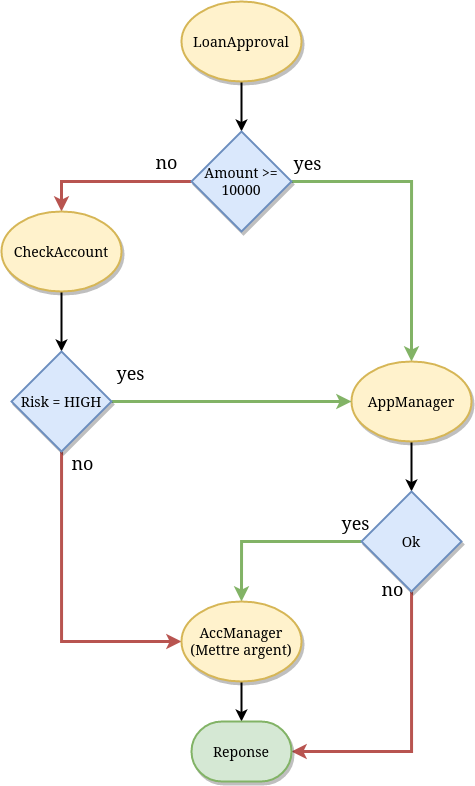

The diagram above was exported from draw.io. Its source (the exported page's mxGraphModel, read from the mxfile embedded in the PNG):
<mxGraphModel dx="1673" dy="879" grid="1" gridSize="10" guides="1" tooltips="1" connect="1" arrows="1" fold="1" page="1" pageScale="1" pageWidth="850" pageHeight="1100" math="0" shadow="0">
  <root>
    <mxCell id="0" />
    <mxCell id="1" parent="0" />
    <mxCell id="wh1CbyR9HccDlOv85OdS-3" style="edgeStyle=orthogonalEdgeStyle;rounded=0;orthogonalLoop=1;jettySize=auto;html=1;entryX=0.5;entryY=0;entryDx=0;entryDy=0;entryPerimeter=0;strokeWidth=2;" edge="1" parent="1" source="wh1CbyR9HccDlOv85OdS-1" target="wh1CbyR9HccDlOv85OdS-2">
      <mxGeometry relative="1" as="geometry" />
    </mxCell>
    <mxCell id="wh1CbyR9HccDlOv85OdS-1" value="&lt;div style=&quot;font-size: 14px;&quot;&gt;LoanApproval&lt;/div&gt;" style="ellipse;whiteSpace=wrap;html=1;fillColor=#fff2cc;strokeColor=#d6b656;shadow=1;fontSize=14;strokeWidth=2;" vertex="1" parent="1">
      <mxGeometry x="360" y="200" width="120" height="80" as="geometry" />
    </mxCell>
    <mxCell id="wh1CbyR9HccDlOv85OdS-6" style="edgeStyle=orthogonalEdgeStyle;rounded=0;orthogonalLoop=1;jettySize=auto;html=1;fillColor=#d5e8d4;strokeColor=#82b366;strokeWidth=3;" edge="1" parent="1" source="wh1CbyR9HccDlOv85OdS-2" target="wh1CbyR9HccDlOv85OdS-5">
      <mxGeometry relative="1" as="geometry" />
    </mxCell>
    <mxCell id="wh1CbyR9HccDlOv85OdS-9" value="yes" style="edgeLabel;html=1;align=center;verticalAlign=middle;resizable=0;points=[];fontSize=18;" vertex="1" connectable="0" parent="wh1CbyR9HccDlOv85OdS-6">
      <mxGeometry x="-0.8286" relative="1" as="geometry">
        <mxPoint x="-10" y="-20" as="offset" />
      </mxGeometry>
    </mxCell>
    <mxCell id="wh1CbyR9HccDlOv85OdS-8" style="edgeStyle=orthogonalEdgeStyle;rounded=0;orthogonalLoop=1;jettySize=auto;html=1;entryX=0.5;entryY=0;entryDx=0;entryDy=0;fillColor=#f8cecc;strokeColor=#b85450;strokeWidth=3;" edge="1" parent="1" source="wh1CbyR9HccDlOv85OdS-2" target="wh1CbyR9HccDlOv85OdS-7">
      <mxGeometry relative="1" as="geometry" />
    </mxCell>
    <mxCell id="wh1CbyR9HccDlOv85OdS-2" value="&lt;div style=&quot;font-size: 14px;&quot;&gt;Amount &amp;gt;= 10000&lt;/div&gt;" style="strokeWidth=2;html=1;shape=mxgraph.flowchart.decision;whiteSpace=wrap;fillColor=#dae8fc;strokeColor=#6c8ebf;shadow=1;fontSize=14;" vertex="1" parent="1">
      <mxGeometry x="370" y="330" width="100" height="100" as="geometry" />
    </mxCell>
    <mxCell id="wh1CbyR9HccDlOv85OdS-38" style="edgeStyle=orthogonalEdgeStyle;rounded=0;orthogonalLoop=1;jettySize=auto;html=1;entryX=0.5;entryY=0;entryDx=0;entryDy=0;entryPerimeter=0;fontSize=14;strokeWidth=2;" edge="1" parent="1" source="wh1CbyR9HccDlOv85OdS-5" target="wh1CbyR9HccDlOv85OdS-27">
      <mxGeometry relative="1" as="geometry" />
    </mxCell>
    <mxCell id="wh1CbyR9HccDlOv85OdS-5" value="&lt;div style=&quot;font-size: 14px;&quot;&gt;AppManager&lt;/div&gt;" style="ellipse;whiteSpace=wrap;html=1;fillColor=#fff2cc;strokeColor=#d6b656;shadow=1;fontSize=14;strokeWidth=2;" vertex="1" parent="1">
      <mxGeometry x="530" y="560" width="120" height="80" as="geometry" />
    </mxCell>
    <mxCell id="wh1CbyR9HccDlOv85OdS-11" style="edgeStyle=orthogonalEdgeStyle;rounded=0;orthogonalLoop=1;jettySize=auto;html=1;entryX=0.5;entryY=0;entryDx=0;entryDy=0;entryPerimeter=0;strokeWidth=2;" edge="1" parent="1" source="wh1CbyR9HccDlOv85OdS-7" target="wh1CbyR9HccDlOv85OdS-10">
      <mxGeometry relative="1" as="geometry" />
    </mxCell>
    <mxCell id="wh1CbyR9HccDlOv85OdS-7" value="CheckAccount" style="ellipse;whiteSpace=wrap;html=1;fillColor=#fff2cc;strokeColor=#d6b656;shadow=1;fontSize=14;strokeWidth=2;" vertex="1" parent="1">
      <mxGeometry x="180" y="410" width="120" height="80" as="geometry" />
    </mxCell>
    <mxCell id="wh1CbyR9HccDlOv85OdS-12" style="edgeStyle=orthogonalEdgeStyle;rounded=0;orthogonalLoop=1;jettySize=auto;html=1;fillColor=#d5e8d4;strokeColor=#82b366;strokeWidth=3;" edge="1" parent="1" source="wh1CbyR9HccDlOv85OdS-10" target="wh1CbyR9HccDlOv85OdS-5">
      <mxGeometry relative="1" as="geometry" />
    </mxCell>
    <mxCell id="wh1CbyR9HccDlOv85OdS-13" value="&lt;div style=&quot;font-size: 18px;&quot;&gt;yes&lt;/div&gt;" style="edgeLabel;html=1;align=center;verticalAlign=middle;resizable=0;points=[];fontSize=18;" vertex="1" connectable="0" parent="wh1CbyR9HccDlOv85OdS-12">
      <mxGeometry x="-0.9" y="-1" relative="1" as="geometry">
        <mxPoint x="7" y="-31" as="offset" />
      </mxGeometry>
    </mxCell>
    <mxCell id="wh1CbyR9HccDlOv85OdS-24" style="edgeStyle=orthogonalEdgeStyle;rounded=0;orthogonalLoop=1;jettySize=auto;html=1;entryX=0;entryY=0.5;entryDx=0;entryDy=0;fillColor=#f8cecc;strokeColor=#b85450;strokeWidth=3;" edge="1" parent="1" source="wh1CbyR9HccDlOv85OdS-10" target="wh1CbyR9HccDlOv85OdS-29">
      <mxGeometry relative="1" as="geometry">
        <mxPoint x="240" y="860" as="targetPoint" />
        <Array as="points">
          <mxPoint x="240" y="840" />
        </Array>
      </mxGeometry>
    </mxCell>
    <mxCell id="wh1CbyR9HccDlOv85OdS-25" value="no" style="edgeLabel;html=1;align=center;verticalAlign=middle;resizable=0;points=[];fontSize=18;" vertex="1" connectable="0" parent="wh1CbyR9HccDlOv85OdS-24">
      <mxGeometry x="-0.3778" y="-1" relative="1" as="geometry">
        <mxPoint x="21" y="-86" as="offset" />
      </mxGeometry>
    </mxCell>
    <mxCell id="wh1CbyR9HccDlOv85OdS-10" value="&lt;div style=&quot;font-size: 14px;&quot;&gt;Risk = HIGH&lt;/div&gt;" style="strokeWidth=2;html=1;shape=mxgraph.flowchart.decision;whiteSpace=wrap;fillColor=#dae8fc;strokeColor=#6c8ebf;shadow=1;fontSize=14;" vertex="1" parent="1">
      <mxGeometry x="190" y="550" width="100" height="100" as="geometry" />
    </mxCell>
    <mxCell id="wh1CbyR9HccDlOv85OdS-19" value="no" style="text;html=1;align=center;verticalAlign=middle;resizable=0;points=[];autosize=1;strokeColor=none;fillColor=none;fontSize=18;" vertex="1" parent="1">
      <mxGeometry x="325" y="345" width="40" height="30" as="geometry" />
    </mxCell>
    <mxCell id="wh1CbyR9HccDlOv85OdS-31" style="edgeStyle=orthogonalEdgeStyle;rounded=0;orthogonalLoop=1;jettySize=auto;html=1;entryX=0.5;entryY=0;entryDx=0;entryDy=0;fillColor=#d5e8d4;strokeColor=#82b366;strokeWidth=3;" edge="1" parent="1" source="wh1CbyR9HccDlOv85OdS-27" target="wh1CbyR9HccDlOv85OdS-29">
      <mxGeometry relative="1" as="geometry" />
    </mxCell>
    <mxCell id="wh1CbyR9HccDlOv85OdS-36" value="yes" style="edgeLabel;html=1;align=center;verticalAlign=middle;resizable=0;points=[];fontSize=18;" vertex="1" connectable="0" parent="wh1CbyR9HccDlOv85OdS-31">
      <mxGeometry x="-0.76" y="1" relative="1" as="geometry">
        <mxPoint x="15" y="-21" as="offset" />
      </mxGeometry>
    </mxCell>
    <mxCell id="wh1CbyR9HccDlOv85OdS-33" style="edgeStyle=orthogonalEdgeStyle;rounded=0;orthogonalLoop=1;jettySize=auto;html=1;fillColor=#f8cecc;strokeColor=#b85450;strokeWidth=3;" edge="1" parent="1" source="wh1CbyR9HccDlOv85OdS-27" target="wh1CbyR9HccDlOv85OdS-30">
      <mxGeometry relative="1" as="geometry">
        <Array as="points">
          <mxPoint x="590" y="950" />
        </Array>
      </mxGeometry>
    </mxCell>
    <mxCell id="wh1CbyR9HccDlOv85OdS-34" value="no" style="edgeLabel;html=1;align=center;verticalAlign=middle;resizable=0;points=[];fontSize=18;" vertex="1" connectable="0" parent="wh1CbyR9HccDlOv85OdS-33">
      <mxGeometry x="-0.9091" y="3" relative="1" as="geometry">
        <mxPoint x="-23" y="-17" as="offset" />
      </mxGeometry>
    </mxCell>
    <mxCell id="wh1CbyR9HccDlOv85OdS-27" value="Ok" style="strokeWidth=2;html=1;shape=mxgraph.flowchart.decision;whiteSpace=wrap;fillColor=#dae8fc;strokeColor=#6c8ebf;shadow=1;fontSize=14;" vertex="1" parent="1">
      <mxGeometry x="540" y="690" width="100" height="100" as="geometry" />
    </mxCell>
    <mxCell id="wh1CbyR9HccDlOv85OdS-32" style="edgeStyle=orthogonalEdgeStyle;rounded=0;orthogonalLoop=1;jettySize=auto;html=1;strokeWidth=2;" edge="1" parent="1" source="wh1CbyR9HccDlOv85OdS-29" target="wh1CbyR9HccDlOv85OdS-30">
      <mxGeometry relative="1" as="geometry" />
    </mxCell>
    <mxCell id="wh1CbyR9HccDlOv85OdS-29" value="&lt;div style=&quot;font-size: 14px;&quot;&gt;AccManager&lt;br style=&quot;font-size: 14px;&quot;&gt;(Mettre argent)&lt;br style=&quot;font-size: 14px;&quot;&gt;&lt;/div&gt;" style="ellipse;whiteSpace=wrap;html=1;fillColor=#fff2cc;strokeColor=#d6b656;shadow=1;fontSize=14;strokeWidth=2;" vertex="1" parent="1">
      <mxGeometry x="360" y="800" width="120" height="80" as="geometry" />
    </mxCell>
    <mxCell id="wh1CbyR9HccDlOv85OdS-30" value="Reponse" style="strokeWidth=2;html=1;shape=mxgraph.flowchart.terminator;whiteSpace=wrap;fillColor=#d5e8d4;strokeColor=#82b366;shadow=1;fontSize=14;" vertex="1" parent="1">
      <mxGeometry x="370" y="920" width="100" height="60" as="geometry" />
    </mxCell>
  </root>
</mxGraphModel>